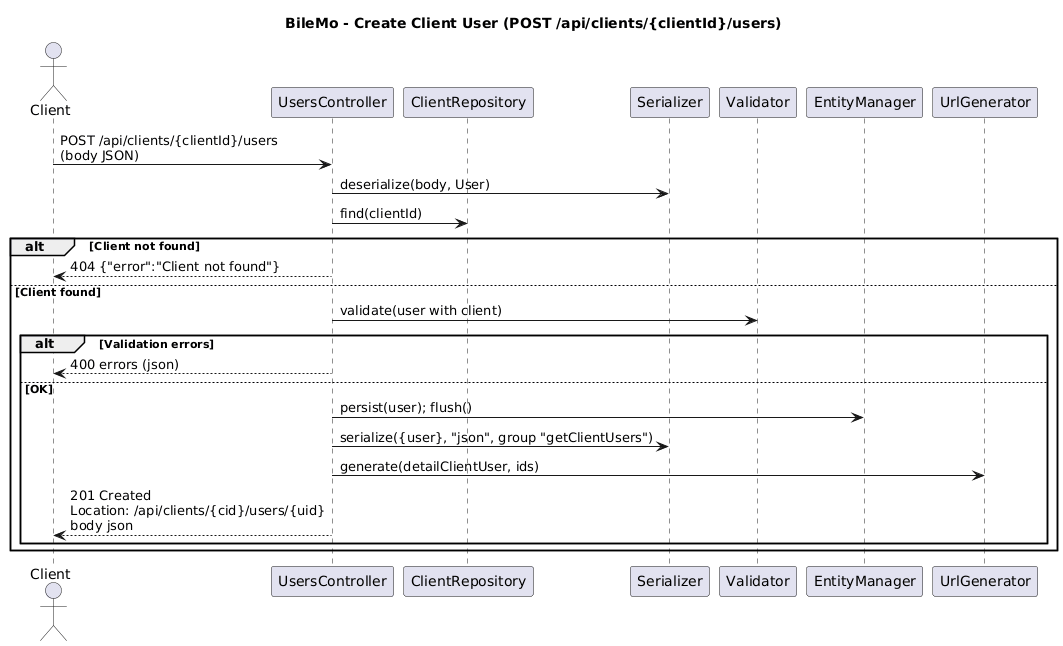

The diagram above was rendered by PlantUML. Its source (embedded in the PNG):
@startuml
title BileMo - Create Client User (POST /api/clients/{clientId}/users)

actor Client
participant "UsersController" as C
participant "ClientRepository" as ClientRepo
participant "Serializer" as Ser
participant "Validator" as Val
participant "EntityManager" as EM
participant "UrlGenerator" as Url

Client -> C: POST /api/clients/{clientId}/users\n(body JSON)
C -> Ser: deserialize(body, User)
C -> ClientRepo: find(clientId)
alt Client not found
  C --> Client: 404 {"error":"Client not found"}
else Client found
  C -> Val: validate(user with client)
  alt Validation errors
    C --> Client: 400 errors (json)
  else OK
    C -> EM: persist(user); flush()
    C -> Ser: serialize({user}, "json", group "getClientUsers")
    C -> Url: generate(detailClientUser, ids)
    C --> Client: 201 Created\nLocation: /api/clients/{cid}/users/{uid}\nbody json
  end
end
@enduml